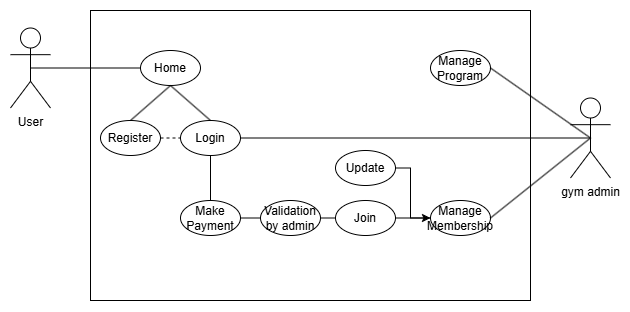

The diagram above was exported from draw.io. Its source (the exported page's mxGraphModel, read from the mxfile embedded in the PNG):
<mxGraphModel dx="733" dy="393" grid="1" gridSize="10" guides="1" tooltips="1" connect="1" arrows="1" fold="1" page="1" pageScale="1" pageWidth="850" pageHeight="1100" math="0" shadow="0">
  <root>
    <mxCell id="0" />
    <mxCell id="1" parent="0" />
    <mxCell id="D2Vk5SvjW6uR20p8ju1q-2" value="" style="rounded=0;whiteSpace=wrap;html=1;" parent="1" vertex="1">
      <mxGeometry x="120" y="110" width="440" height="290" as="geometry" />
    </mxCell>
    <mxCell id="D2Vk5SvjW6uR20p8ju1q-1" value="User" style="shape=umlActor;verticalLabelPosition=bottom;verticalAlign=top;html=1;outlineConnect=0;" parent="1" vertex="1">
      <mxGeometry x="40" y="127.5" width="40" height="80" as="geometry" />
    </mxCell>
    <mxCell id="D2Vk5SvjW6uR20p8ju1q-6" value="Home" style="ellipse;whiteSpace=wrap;html=1;" parent="1" vertex="1">
      <mxGeometry x="170" y="150" width="60" height="35" as="geometry" />
    </mxCell>
    <mxCell id="D2Vk5SvjW6uR20p8ju1q-8" value="Login" style="ellipse;whiteSpace=wrap;html=1;" parent="1" vertex="1">
      <mxGeometry x="210" y="220" width="60" height="35" as="geometry" />
    </mxCell>
    <mxCell id="D2Vk5SvjW6uR20p8ju1q-10" value="&lt;div&gt;Make&lt;/div&gt;Payment" style="ellipse;whiteSpace=wrap;html=1;" parent="1" vertex="1">
      <mxGeometry x="210" y="300" width="60" height="35" as="geometry" />
    </mxCell>
    <mxCell id="D2Vk5SvjW6uR20p8ju1q-15" value="" style="endArrow=none;html=1;rounded=0;exitX=0;exitY=0.5;exitDx=0;exitDy=0;entryX=0.5;entryY=0.5;entryDx=0;entryDy=0;entryPerimeter=0;" parent="1" source="D2Vk5SvjW6uR20p8ju1q-6" target="D2Vk5SvjW6uR20p8ju1q-1" edge="1">
      <mxGeometry width="50" height="50" relative="1" as="geometry">
        <mxPoint x="140" y="120" as="sourcePoint" />
        <mxPoint x="190" y="120" as="targetPoint" />
      </mxGeometry>
    </mxCell>
    <mxCell id="D2Vk5SvjW6uR20p8ju1q-27" value="gym admin" style="shape=umlActor;verticalLabelPosition=bottom;verticalAlign=top;html=1;outlineConnect=0;" parent="1" vertex="1">
      <mxGeometry x="600" y="197.5" width="40" height="80" as="geometry" />
    </mxCell>
    <mxCell id="D2Vk5SvjW6uR20p8ju1q-33" value="&lt;div&gt;Manage&lt;br&gt;Membership&lt;/div&gt;" style="ellipse;whiteSpace=wrap;html=1;" parent="1" vertex="1">
      <mxGeometry x="460" y="300" width="60" height="35" as="geometry" />
    </mxCell>
    <mxCell id="D2Vk5SvjW6uR20p8ju1q-34" value="Manage Program" style="ellipse;whiteSpace=wrap;html=1;" parent="1" vertex="1">
      <mxGeometry x="460" y="150" width="60" height="35" as="geometry" />
    </mxCell>
    <mxCell id="D2Vk5SvjW6uR20p8ju1q-40" value="Join&lt;span style=&quot;color: rgba(0, 0, 0, 0); font-family: monospace; font-size: 0px; text-align: start; text-wrap-mode: nowrap;&quot;&gt;%3CmxGraphModel%3E%3Croot%3E%3CmxCell%20id%3D%220%22%2F%3E%3CmxCell%20id%3D%221%22%20parent%3D%220%22%2F%3E%3CmxCell%20id%3D%222%22%20value%3D%22%26lt%3Bdiv%26gt%3BMake%26lt%3B%2Fdiv%26gt%3BPayment%22%20style%3D%22ellipse%3BwhiteSpace%3Dwrap%3Bhtml%3D1%3B%22%20vertex%3D%221%22%20parent%3D%221%22%3E%3CmxGeometry%20x%3D%22300%22%20y%3D%22260%22%20width%3D%2260%22%20height%3D%2235%22%20as%3D%22geometry%22%2F%3E%3C%2FmxCell%3E%3C%2Froot%3E%3C%2FmxGraphModel%3E&lt;/span&gt;" style="ellipse;whiteSpace=wrap;html=1;" parent="1" vertex="1">
      <mxGeometry x="365" y="300" width="60" height="35" as="geometry" />
    </mxCell>
    <mxCell id="z_QSpvFVue9R6Z0xHZtR-15" style="edgeStyle=orthogonalEdgeStyle;rounded=0;orthogonalLoop=1;jettySize=auto;html=1;exitX=1;exitY=0.5;exitDx=0;exitDy=0;entryX=0;entryY=0.5;entryDx=0;entryDy=0;" edge="1" parent="1" source="D2Vk5SvjW6uR20p8ju1q-42" target="D2Vk5SvjW6uR20p8ju1q-33">
      <mxGeometry relative="1" as="geometry">
        <Array as="points">
          <mxPoint x="440" y="267" />
          <mxPoint x="440" y="317" />
        </Array>
      </mxGeometry>
    </mxCell>
    <mxCell id="D2Vk5SvjW6uR20p8ju1q-42" value="Update" style="ellipse;whiteSpace=wrap;html=1;" parent="1" vertex="1">
      <mxGeometry x="365" y="250" width="60" height="35" as="geometry" />
    </mxCell>
    <mxCell id="D2Vk5SvjW6uR20p8ju1q-59" value="" style="endArrow=none;html=1;rounded=0;entryX=0.5;entryY=0.5;entryDx=0;entryDy=0;entryPerimeter=0;exitX=1;exitY=0.5;exitDx=0;exitDy=0;" parent="1" source="D2Vk5SvjW6uR20p8ju1q-34" target="D2Vk5SvjW6uR20p8ju1q-27" edge="1">
      <mxGeometry width="50" height="50" relative="1" as="geometry">
        <mxPoint x="290" y="280" as="sourcePoint" />
        <mxPoint x="340" y="230" as="targetPoint" />
      </mxGeometry>
    </mxCell>
    <mxCell id="D2Vk5SvjW6uR20p8ju1q-66" value="" style="endArrow=none;html=1;rounded=0;entryX=0.5;entryY=0.5;entryDx=0;entryDy=0;entryPerimeter=0;exitX=1;exitY=0.5;exitDx=0;exitDy=0;" parent="1" source="D2Vk5SvjW6uR20p8ju1q-33" target="D2Vk5SvjW6uR20p8ju1q-27" edge="1">
      <mxGeometry width="50" height="50" relative="1" as="geometry">
        <mxPoint x="250" y="330" as="sourcePoint" />
        <mxPoint x="300" y="280" as="targetPoint" />
      </mxGeometry>
    </mxCell>
    <mxCell id="z_QSpvFVue9R6Z0xHZtR-2" value="Register" style="ellipse;whiteSpace=wrap;html=1;" vertex="1" parent="1">
      <mxGeometry x="130" y="220" width="60" height="35" as="geometry" />
    </mxCell>
    <mxCell id="z_QSpvFVue9R6Z0xHZtR-4" value="&lt;div&gt;Validation by admin&lt;/div&gt;" style="ellipse;whiteSpace=wrap;html=1;" vertex="1" parent="1">
      <mxGeometry x="290" y="300" width="60" height="35" as="geometry" />
    </mxCell>
    <mxCell id="z_QSpvFVue9R6Z0xHZtR-7" value="" style="endArrow=none;html=1;rounded=0;exitX=1;exitY=0.5;exitDx=0;exitDy=0;entryX=0;entryY=0.5;entryDx=0;entryDy=0;" edge="1" parent="1" source="D2Vk5SvjW6uR20p8ju1q-40" target="D2Vk5SvjW6uR20p8ju1q-33">
      <mxGeometry width="50" height="50" relative="1" as="geometry">
        <mxPoint x="360" y="350" as="sourcePoint" />
        <mxPoint x="370" y="320" as="targetPoint" />
      </mxGeometry>
    </mxCell>
    <mxCell id="z_QSpvFVue9R6Z0xHZtR-8" value="" style="endArrow=none;html=1;rounded=0;entryX=0.5;entryY=1;entryDx=0;entryDy=0;exitX=0.5;exitY=0;exitDx=0;exitDy=0;" edge="1" parent="1" source="z_QSpvFVue9R6Z0xHZtR-2" target="D2Vk5SvjW6uR20p8ju1q-6">
      <mxGeometry width="50" height="50" relative="1" as="geometry">
        <mxPoint x="290" y="270" as="sourcePoint" />
        <mxPoint x="340" y="220" as="targetPoint" />
      </mxGeometry>
    </mxCell>
    <mxCell id="z_QSpvFVue9R6Z0xHZtR-9" value="" style="endArrow=none;html=1;rounded=0;entryX=0.5;entryY=1;entryDx=0;entryDy=0;exitX=0.5;exitY=0;exitDx=0;exitDy=0;" edge="1" parent="1" source="D2Vk5SvjW6uR20p8ju1q-8" target="D2Vk5SvjW6uR20p8ju1q-6">
      <mxGeometry width="50" height="50" relative="1" as="geometry">
        <mxPoint x="290" y="270" as="sourcePoint" />
        <mxPoint x="340" y="220" as="targetPoint" />
      </mxGeometry>
    </mxCell>
    <mxCell id="z_QSpvFVue9R6Z0xHZtR-10" value="" style="endArrow=none;dashed=1;html=1;rounded=0;exitX=1;exitY=0.5;exitDx=0;exitDy=0;entryX=0;entryY=0.5;entryDx=0;entryDy=0;" edge="1" parent="1" source="z_QSpvFVue9R6Z0xHZtR-2" target="D2Vk5SvjW6uR20p8ju1q-8">
      <mxGeometry width="50" height="50" relative="1" as="geometry">
        <mxPoint x="290" y="270" as="sourcePoint" />
        <mxPoint x="340" y="220" as="targetPoint" />
      </mxGeometry>
    </mxCell>
    <mxCell id="z_QSpvFVue9R6Z0xHZtR-11" value="" style="endArrow=none;html=1;rounded=0;exitX=0.5;exitY=0;exitDx=0;exitDy=0;entryX=0.5;entryY=1;entryDx=0;entryDy=0;" edge="1" parent="1" source="D2Vk5SvjW6uR20p8ju1q-10" target="D2Vk5SvjW6uR20p8ju1q-8">
      <mxGeometry width="50" height="50" relative="1" as="geometry">
        <mxPoint x="290" y="270" as="sourcePoint" />
        <mxPoint x="340" y="220" as="targetPoint" />
      </mxGeometry>
    </mxCell>
    <mxCell id="z_QSpvFVue9R6Z0xHZtR-16" value="" style="endArrow=none;html=1;rounded=0;exitX=1;exitY=0.5;exitDx=0;exitDy=0;entryX=0;entryY=0.5;entryDx=0;entryDy=0;" edge="1" parent="1" source="D2Vk5SvjW6uR20p8ju1q-10" target="z_QSpvFVue9R6Z0xHZtR-4">
      <mxGeometry width="50" height="50" relative="1" as="geometry">
        <mxPoint x="360" y="280" as="sourcePoint" />
        <mxPoint x="410" y="230" as="targetPoint" />
      </mxGeometry>
    </mxCell>
    <mxCell id="z_QSpvFVue9R6Z0xHZtR-17" value="" style="endArrow=none;html=1;rounded=0;exitX=1;exitY=0.5;exitDx=0;exitDy=0;entryX=0;entryY=0.5;entryDx=0;entryDy=0;" edge="1" parent="1" source="z_QSpvFVue9R6Z0xHZtR-4" target="D2Vk5SvjW6uR20p8ju1q-40">
      <mxGeometry width="50" height="50" relative="1" as="geometry">
        <mxPoint x="360" y="280" as="sourcePoint" />
        <mxPoint x="410" y="230" as="targetPoint" />
      </mxGeometry>
    </mxCell>
    <mxCell id="z_QSpvFVue9R6Z0xHZtR-18" value="" style="endArrow=none;html=1;rounded=0;entryX=1;entryY=0.5;entryDx=0;entryDy=0;exitX=0.5;exitY=0.5;exitDx=0;exitDy=0;exitPerimeter=0;" edge="1" parent="1" source="D2Vk5SvjW6uR20p8ju1q-27" target="D2Vk5SvjW6uR20p8ju1q-8">
      <mxGeometry width="50" height="50" relative="1" as="geometry">
        <mxPoint x="370" y="260" as="sourcePoint" />
        <mxPoint x="420" y="210" as="targetPoint" />
      </mxGeometry>
    </mxCell>
  </root>
</mxGraphModel>